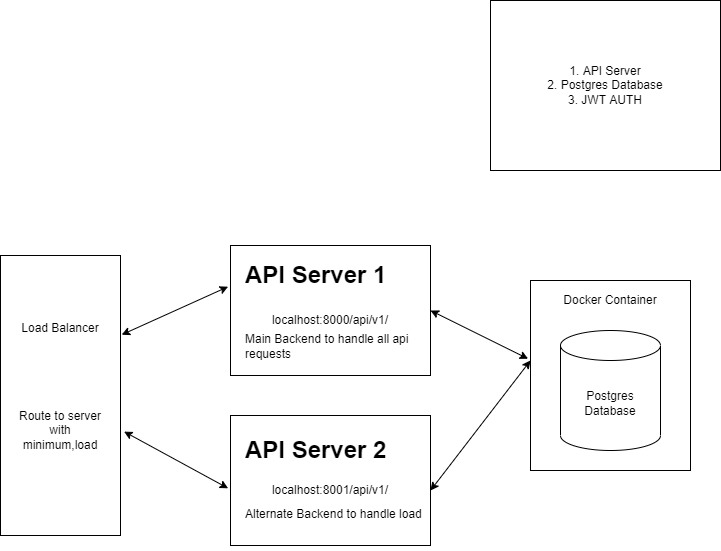

The diagram above was exported from draw.io. Its source (the exported page's mxGraphModel, read from the mxfile embedded in the PNG):
<mxGraphModel dx="1038" dy="539" grid="1" gridSize="10" guides="1" tooltips="1" connect="1" arrows="1" fold="1" page="1" pageScale="1" pageWidth="850" pageHeight="1100" math="0" shadow="0">
  <root>
    <mxCell id="0" />
    <mxCell id="1" parent="0" />
    <mxCell id="LruwaeWG0dyHtx6bCaQq-2" value="1. API Server&lt;br&gt;2. Postgres Database&lt;br&gt;3. JWT AUTH" style="rounded=0;whiteSpace=wrap;html=1;" parent="1" vertex="1">
      <mxGeometry x="550" width="230" height="170" as="geometry" />
    </mxCell>
    <mxCell id="7ZjbnADD8WYKNLBn9EeJ-1" value="" style="rounded=0;whiteSpace=wrap;html=1;" vertex="1" parent="1">
      <mxGeometry x="290" y="245" width="200" height="130" as="geometry" />
    </mxCell>
    <mxCell id="7ZjbnADD8WYKNLBn9EeJ-2" value="&lt;h1&gt;API Server 1&lt;/h1&gt;&lt;div&gt;&lt;br&gt;&lt;/div&gt;&lt;p&gt;Main Backend to handle all api requests&lt;/p&gt;" style="text;html=1;strokeColor=none;fillColor=none;spacing=5;spacingTop=-20;whiteSpace=wrap;overflow=hidden;rounded=0;" vertex="1" parent="1">
      <mxGeometry x="300" y="255" width="200" height="120" as="geometry" />
    </mxCell>
    <mxCell id="7ZjbnADD8WYKNLBn9EeJ-3" value="localhost:8000/api/v1/" style="text;html=1;strokeColor=none;fillColor=none;align=center;verticalAlign=middle;whiteSpace=wrap;rounded=0;" vertex="1" parent="1">
      <mxGeometry x="310" y="305" width="160" height="30" as="geometry" />
    </mxCell>
    <mxCell id="7ZjbnADD8WYKNLBn9EeJ-4" value="" style="rounded=0;whiteSpace=wrap;html=1;" vertex="1" parent="1">
      <mxGeometry x="290" y="415" width="200" height="130" as="geometry" />
    </mxCell>
    <mxCell id="7ZjbnADD8WYKNLBn9EeJ-5" value="&lt;h1&gt;API Server 2&lt;/h1&gt;&lt;div&gt;&lt;br&gt;&lt;/div&gt;&lt;p&gt;Alternate Backend to handle load&lt;/p&gt;" style="text;html=1;strokeColor=none;fillColor=none;spacing=5;spacingTop=-20;whiteSpace=wrap;overflow=hidden;rounded=0;" vertex="1" parent="1">
      <mxGeometry x="300" y="430" width="200" height="120" as="geometry" />
    </mxCell>
    <mxCell id="7ZjbnADD8WYKNLBn9EeJ-6" value="localhost:8001/api/v1/" style="text;html=1;strokeColor=none;fillColor=none;align=center;verticalAlign=middle;whiteSpace=wrap;rounded=0;" vertex="1" parent="1">
      <mxGeometry x="310" y="475" width="160" height="30" as="geometry" />
    </mxCell>
    <mxCell id="7ZjbnADD8WYKNLBn9EeJ-8" value="" style="rounded=0;whiteSpace=wrap;html=1;" vertex="1" parent="1">
      <mxGeometry x="60" y="255" width="120" height="280" as="geometry" />
    </mxCell>
    <mxCell id="7ZjbnADD8WYKNLBn9EeJ-11" value="" style="rounded=0;whiteSpace=wrap;html=1;" vertex="1" parent="1">
      <mxGeometry x="590" y="280" width="160" height="190" as="geometry" />
    </mxCell>
    <mxCell id="7ZjbnADD8WYKNLBn9EeJ-12" value="Postgres Database" style="shape=cylinder3;whiteSpace=wrap;html=1;boundedLbl=1;backgroundOutline=1;size=15;" vertex="1" parent="1">
      <mxGeometry x="620" y="330" width="100" height="120" as="geometry" />
    </mxCell>
    <mxCell id="7ZjbnADD8WYKNLBn9EeJ-13" value="Docker Container" style="text;html=1;strokeColor=none;fillColor=none;align=center;verticalAlign=middle;whiteSpace=wrap;rounded=0;" vertex="1" parent="1">
      <mxGeometry x="600" y="285" width="140" height="30" as="geometry" />
    </mxCell>
    <mxCell id="7ZjbnADD8WYKNLBn9EeJ-14" value="" style="endArrow=classic;startArrow=classic;html=1;rounded=0;entryX=-0.015;entryY=0.412;entryDx=0;entryDy=0;entryPerimeter=0;" edge="1" parent="1" target="7ZjbnADD8WYKNLBn9EeJ-11">
      <mxGeometry width="50" height="50" relative="1" as="geometry">
        <mxPoint x="490" y="310" as="sourcePoint" />
        <mxPoint x="440" y="500" as="targetPoint" />
      </mxGeometry>
    </mxCell>
    <mxCell id="7ZjbnADD8WYKNLBn9EeJ-15" value="" style="endArrow=classic;startArrow=classic;html=1;rounded=0;exitX=0.95;exitY=0.5;exitDx=0;exitDy=0;exitPerimeter=0;" edge="1" parent="1" source="7ZjbnADD8WYKNLBn9EeJ-5">
      <mxGeometry width="50" height="50" relative="1" as="geometry">
        <mxPoint x="390" y="450" as="sourcePoint" />
        <mxPoint x="590" y="360" as="targetPoint" />
      </mxGeometry>
    </mxCell>
    <mxCell id="7ZjbnADD8WYKNLBn9EeJ-16" value="Load Balancer" style="text;html=1;strokeColor=none;fillColor=none;align=center;verticalAlign=middle;whiteSpace=wrap;rounded=0;" vertex="1" parent="1">
      <mxGeometry x="70" y="305" width="100" height="45" as="geometry" />
    </mxCell>
    <mxCell id="7ZjbnADD8WYKNLBn9EeJ-17" value="Route to server with minimum,load" style="text;html=1;strokeColor=none;fillColor=none;align=center;verticalAlign=middle;whiteSpace=wrap;rounded=0;" vertex="1" parent="1">
      <mxGeometry x="70" y="415" width="100" height="30" as="geometry" />
    </mxCell>
    <mxCell id="7ZjbnADD8WYKNLBn9EeJ-18" value="" style="endArrow=classic;startArrow=classic;html=1;rounded=0;entryX=-0.012;entryY=0.317;entryDx=0;entryDy=0;entryPerimeter=0;exitX=1.01;exitY=0.283;exitDx=0;exitDy=0;exitPerimeter=0;" edge="1" parent="1" source="7ZjbnADD8WYKNLBn9EeJ-8" target="7ZjbnADD8WYKNLBn9EeJ-1">
      <mxGeometry width="50" height="50" relative="1" as="geometry">
        <mxPoint x="390" y="330" as="sourcePoint" />
        <mxPoint x="440" y="280" as="targetPoint" />
      </mxGeometry>
    </mxCell>
    <mxCell id="7ZjbnADD8WYKNLBn9EeJ-19" value="" style="endArrow=classic;startArrow=classic;html=1;rounded=0;exitX=1.03;exitY=0.629;exitDx=0;exitDy=0;exitPerimeter=0;entryX=-0.012;entryY=0.56;entryDx=0;entryDy=0;entryPerimeter=0;" edge="1" parent="1" source="7ZjbnADD8WYKNLBn9EeJ-8" target="7ZjbnADD8WYKNLBn9EeJ-4">
      <mxGeometry width="50" height="50" relative="1" as="geometry">
        <mxPoint x="390" y="330" as="sourcePoint" />
        <mxPoint x="440" y="280" as="targetPoint" />
      </mxGeometry>
    </mxCell>
  </root>
</mxGraphModel>